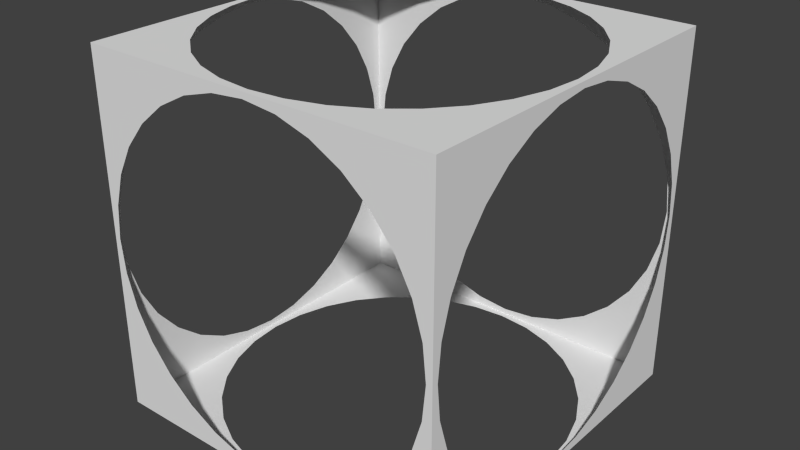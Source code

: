 # Source: cube.blend  (saved by Blender 2.74.0; exported with 4.5.12 LTS)
import bpy
from mathutils import Matrix  # noqa: F401  (used for matrix-valued properties, if any)

bpy.ops.wm.read_factory_settings(use_empty=True)
scene = bpy.context.scene
scene.name = 'Scene'

# ---- collections
col_collection_1 = bpy.data.collections.new('Collection 1'); scene.collection.children.link(col_collection_1)

# ---- materials (node trees are filled in below, after node groups)
mat_cubematerial = bpy.data.materials.new('CubeMaterial')
mat_cubematerial.alpha_threshold = 0.0
mat_cubematerial.use_transparent_shadow = False
mat_cubematerial.roughness = 0.5

# ---- material node trees

# ---- world
world_world = bpy.data.worlds.new('World'); scene.world = world_world
world_world.color = (0.05088, 0.05088, 0.05088)
world_world.use_sun_shadow = False
world_world.sun_shadow_jitter_overblur = 0.0
world_world.cycles.sampling_method = 'MANUAL'
world_world.cycles.sample_map_resolution = 256

# ---- meshes
me_cube_001 = bpy.data.meshes.new('Cube.001')
me_cube_001.from_pydata([(-1.5, -1.5, -1.5), (-1.5, -1.5, 1.5), (-1.5, 1.5, -1.5), (-1.5, 1.5, 1.5), (1.5, -1.5, -1.5), (1.5, -1.5, 1.5), (1.5, 1.5, -1.5), (1.5, 1.5, 1.5), (-1.45, -1.5, -2.98e-07), (-1.422, -1.5, 0.2829), (-1.34, -1.5, 0.5549), (-1.206, -1.5, 0.8056), (-1.025, 1.5, -1.025), (-1.206, 1.5, -0.8056), (-1.34, 1.5, -0.5549), (-1.422, 1.5, -0.2829), (-1.45, 1.5, 0.0), (-1.422, 1.5, 0.2829), (-1.34, 1.5, 0.5549), (-1.206, 1.5, 0.8056), (-1.025, 1.5, 1.025), (-0.8056, 1.5, 1.206), (-0.5549, 1.5, 1.34), (-0.2829, 1.5, 1.422), (-4.172e-07, 1.5, 1.45), (0.2829, 1.5, 1.422), (0.5549, 1.5, 1.34), (0.8056, 1.5, 1.206), (1.025, 1.5, 1.025), (-1.422, -1.5, -0.2829), (-1.34, -1.5, -0.5549), (-1.206, -1.5, -0.8056), (-1.025, -1.5, -1.025), (-0.8056, -1.5, -1.206), (-0.5549, -1.5, -1.34), (-0.2829, -1.5, -1.422), (4.172e-07, -1.5, -1.45), (0.2829, -1.5, -1.422), (0.5549, -1.5, -1.34), (0.8056, -1.5, -1.206), (1.025, -1.5, -1.025), (1.206, 1.5, 0.8056), (1.34, 1.5, 0.5549), (1.422, 1.5, 0.2829), (1.45, 1.5, 8.941e-07), (1.422, 1.5, -0.2829), (1.34, 1.5, -0.5549), (1.206, 1.5, -0.8056), (1.025, 1.5, -1.025), (0.8056, 1.5, -1.206), (0.5549, 1.5, -1.34), (0.2829, 1.5, -1.422), (1.967e-06, 1.5, -1.45), (-0.2829, 1.5, -1.422), (-0.5549, 1.5, -1.34), (-0.8056, 1.5, -1.206), (-1.025, -1.5, 1.025), (-0.8056, -1.5, 1.206), (-0.5549, -1.5, 1.34), (-0.2829, -1.5, 1.422), (4.768e-07, -1.5, 1.45), (0.2829, -1.5, 1.422), (0.5549, -1.5, 1.34), (0.8056, -1.5, 1.206), (1.025, -1.5, 1.025), (1.206, -1.5, 0.8056), (1.34, -1.5, 0.5549), (1.422, -1.5, 0.2829), (1.45, -1.5, 2.98e-07), (1.422, -1.5, -0.2829), (1.34, -1.5, -0.5549), (1.206, -1.5, -0.8056), (1.025, 1.025, 1.5), (-1.025, -1.025, 1.5), (1.025, -1.025, -1.5), (-1.025, 1.025, -1.5), (1.206, 0.8056, 1.5), (1.34, 0.5549, 1.5), (1.422, 0.2829, 1.5), (1.45, 1.486e-06, 1.5), (1.422, -0.2829, 1.5), (1.34, -0.5549, 1.5), (1.206, -0.8056, 1.5), (1.025, -1.025, 1.5), (0.8056, -1.206, 1.5), (0.5549, -1.34, 1.5), (0.2829, -1.422, 1.5), (5.96e-07, -1.45, 1.5), (-0.2829, -1.422, 1.5), (-0.5549, -1.34, 1.5), (-0.8056, -1.206, 1.5), (0.8056, 1.206, 1.5), (0.5549, 1.34, 1.5), (0.2829, 1.422, 1.5), (5.364e-07, 1.45, 1.5), (-0.2829, 1.422, 1.5), (-0.5549, 1.34, 1.5), (-0.8056, 1.206, 1.5), (-1.025, 1.025, 1.5), (-1.206, 0.8056, 1.5), (-1.34, 0.5549, 1.5), (-1.422, 0.2829, 1.5), (-1.45, 3.725e-08, 1.5), (-1.422, -0.2829, 1.5), (-1.34, -0.5549, 1.5), (-1.206, -0.8056, 1.5), (0.8056, -1.206, -1.5), (0.5549, -1.34, -1.5), (0.2829, -1.422, -1.5), (5.364e-07, -1.45, -1.5), (-0.2829, -1.422, -1.5), (-0.5549, -1.34, -1.5), (-0.8056, -1.206, -1.5), (-1.025, -1.025, -1.5), (-1.206, -0.8056, -1.5), (-1.34, -0.5549, -1.5), (-1.422, -0.2829, -1.5), (-1.45, -5.588e-08, -1.5), (-1.422, 0.2829, -1.5), (-1.34, 0.5549, -1.5), (-1.206, 0.8056, -1.5), (1.206, -0.8056, -1.5), (1.34, -0.5549, -1.5), (1.422, -0.2829, -1.5), (1.45, 1.233e-06, -1.5), (1.422, 0.2829, -1.5), (1.34, 0.5549, -1.5), (1.206, 0.8056, -1.5), (1.025, 1.025, -1.5), (0.8056, 1.206, -1.5), (0.5549, 1.34, -1.5), (0.2829, 1.422, -1.5), (4.768e-07, 1.45, -1.5), (-0.2829, 1.422, -1.5), (-0.5549, 1.34, -1.5), (-0.8056, 1.206, -1.5), (-1.5, 1.192e-06, -1.45), (-1.5, -0.2829, -1.422), (-1.5, -0.5549, -1.34), (-1.5, -0.8056, -1.206), (1.5, 1.025, -1.025), (1.5, 0.8056, -1.206), (1.5, 0.5549, -1.34), (1.5, 0.2829, -1.422), (1.5, 1.669e-06, -1.45), (1.5, -0.2829, -1.422), (1.5, -0.5549, -1.34), (1.5, -0.8056, -1.206), (1.5, -1.025, -1.025), (1.5, -1.206, -0.8056), (1.5, -1.34, -0.5549), (1.5, -1.422, -0.2829), (1.5, -1.45, -4.172e-07), (1.5, -1.422, 0.2829), (1.5, -1.34, 0.5549), (1.5, -1.206, 0.8056), (1.5, -1.025, 1.025), (-1.5, 0.2829, -1.422), (-1.5, 0.5549, -1.34), (-1.5, 0.8056, -1.206), (-1.5, 1.025, -1.025), (-1.5, 1.206, -0.8056), (-1.5, 1.34, -0.5549), (-1.5, 1.422, -0.2829), (-1.5, 1.45, -4.172e-07), (-1.5, 1.422, 0.2829), (-1.5, 1.34, 0.5549), (-1.5, 1.206, 0.8056), (-1.5, 1.025, 1.025), (1.5, -0.8056, 1.206), (1.5, -0.5549, 1.34), (1.5, -0.2829, 1.422), (1.5, -4.768e-07, 1.45), (1.5, 0.2829, 1.422), (1.5, 0.5549, 1.34), (1.5, 0.8056, 1.206), (1.5, 1.025, 1.025), (1.5, 1.206, 0.8056), (1.5, 1.34, 0.5549), (1.5, 1.422, 0.2829), (1.5, 1.45, -4.172e-07), (1.5, 1.422, -0.2829), (1.5, 1.34, -0.5549), (1.5, 1.206, -0.8056), (-1.5, -1.025, -1.025), (-1.5, -1.206, -0.8056), (-1.5, -1.34, -0.5549), (-1.5, -1.422, -0.2829), (-1.5, -1.45, -2.384e-07), (-1.5, -1.422, 0.2829), (-1.5, -1.34, 0.5549), (-1.5, -1.206, 0.8056), (-1.5, -1.025, 1.025), (-1.5, -0.8056, 1.206), (-1.5, -0.5549, 1.34), (-1.5, -0.2829, 1.422), (-1.5, 5.96e-08, 1.45), (-1.5, 0.2829, 1.422), (-1.5, 0.5549, 1.34), (-1.5, 0.8056, 1.206)], [], [(3, 168, 167, 166, 165, 164, 163, 162, 161, 160, 159, 158, 157, 136, 137, 138, 139, 184, 0, 2), (3, 2, 12, 13, 14, 15, 16, 17, 18, 19, 20, 21, 22, 23, 24, 25, 26, 27, 28, 7), (0, 4, 74, 106, 107, 108, 109, 110, 111, 112, 113, 114, 115, 116, 117, 118, 119, 120, 75, 2), (7, 72, 91, 92, 93, 94, 95, 96, 97, 98, 99, 100, 101, 102, 103, 104, 105, 73, 1, 3), (1, 56, 11, 10, 9, 8, 29, 30, 31, 32, 33, 34, 35, 36, 37, 38, 39, 40, 4, 0), (7, 28, 41, 42, 43, 44, 45, 46, 47, 48, 49, 50, 51, 52, 53, 54, 55, 12, 2, 6), (5, 4, 40, 71, 70, 69, 68, 67, 66, 65, 64, 63, 62, 61, 60, 59, 58, 57, 56, 1), (5, 1, 73, 90, 89, 88, 87, 86, 85, 84, 83, 82, 81, 80, 79, 78, 77, 76, 72, 7), (2, 75, 135, 134, 133, 132, 131, 130, 129, 128, 127, 126, 125, 124, 123, 122, 121, 74, 4, 6), (1, 0, 184, 185, 186, 187, 188, 189, 190, 191, 192, 193, 194, 195, 196, 197, 198, 199, 168, 3), (5, 156, 155, 154, 153, 152, 151, 150, 149, 148, 147, 146, 145, 144, 143, 142, 141, 140, 6, 4), (7, 6, 140, 183, 182, 181, 180, 179, 178, 177, 176, 175, 174, 173, 172, 171, 170, 169, 156, 5)])
_uv = me_cube_001.uv_layers.new(name='UVMap')
_uv.uv.foreach_set('vector', [2.782e-07, 1.0, 0.1582, 0.8418, 0.2315, 0.9019, 0.315, 0.9465, 0.4057, 0.974, 0.5, 0.9833, 0.5943, 0.974, 0.685, 0.9465, 0.7685, 0.9019, 0.8418, 0.8418, 0.9019, 0.7685, 0.9465, 0.685, 0.974, 0.5943, 0.9833, 0.5, 0.974, 0.4057, 0.9465, 0.315, 0.9019, 0.2315, 0.8418, 0.1582, 1.0, 0.0, 1.0, 1.0, 1.0, 0.0, 1.0, 1.0, 0.8418, 0.8418, 0.9019, 0.7685, 0.9465, 0.685, 0.974, 0.5943, 0.9833, 0.5, 0.974, 0.4057, 0.9465, 0.315, 0.9019, 0.2315, 0.8418, 0.1582, 0.7685, 0.09812, 0.685, 0.05346, 0.5943, 0.02595, 0.5, 0.01667, 0.4057, 0.02595, 0.315, 0.05346, 0.2315, 0.09812, 0.1582, 0.1582, 0.0, 7.947e-08, 1.589e-07, 1.0, 0.0, 1.987e-07, 0.1582, 0.1582, 0.09812, 0.2315, 0.05346, 0.315, 0.02595, 0.4057, 0.01667, 0.5, 0.02595, 0.5943, 0.05346, 0.685, 0.09812, 0.7685, 0.1582, 0.8418, 0.2315, 0.9019, 0.315, 0.9465, 0.4057, 0.974, 0.5, 0.9833, 0.5943, 0.974, 0.685, 0.9465, 0.7685, 0.9019, 0.8418, 0.8418, 1.0, 1.0, 7.947e-08, 0.0, 0.1582, 0.1582, 0.09812, 0.2315, 0.05346, 0.315, 0.02595, 0.4057, 0.01667, 0.5, 0.02595, 0.5943, 0.05346, 0.685, 0.09812, 0.7685, 0.1582, 0.8418, 0.2315, 0.9019, 0.315, 0.9465, 0.4057, 0.974, 0.5, 0.9833, 0.5943, 0.974, 0.685, 0.9465, 0.7685, 0.9019, 0.8418, 0.8418, 1.0, 1.0, 0.0, 1.0, 0.0, 3.576e-07, 0.1582, 0.1582, 0.09812, 0.2315, 0.05346, 0.315, 0.02595, 0.4057, 0.01667, 0.5, 0.02595, 0.5943, 0.05346, 0.685, 0.09812, 0.7685, 0.1582, 0.8418, 0.2315, 0.9019, 0.315, 0.9465, 0.4057, 0.974, 0.5, 0.9833, 0.5943, 0.974, 0.685, 0.9465, 0.7685, 0.9019, 0.8418, 0.8418, 1.0, 1.0, 3.179e-07, 1.0, 0.0, 7.947e-08, 0.1582, 0.1582, 0.09812, 0.2315, 0.05346, 0.315, 0.02595, 0.4057, 0.01667, 0.5, 0.02595, 0.5943, 0.05346, 0.685, 0.09812, 0.7685, 0.1582, 0.8418, 0.2315, 0.9019, 0.315, 0.9465, 0.4057, 0.974, 0.5, 0.9833, 0.5943, 0.974, 0.685, 0.9465, 0.7685, 0.9019, 0.8418, 0.8418, 1.0, 1.0, 7.947e-08, 1.0, 1.0, 0.0, 1.0, 1.0, 0.8418, 0.8418, 0.9019, 0.7685, 0.9465, 0.685, 0.974, 0.5943, 0.9833, 0.5, 0.974, 0.4057, 0.9465, 0.315, 0.9019, 0.2315, 0.8418, 0.1582, 0.7685, 0.09812, 0.685, 0.05346, 0.5943, 0.02595, 0.5, 0.01667, 0.4057, 0.02595, 0.315, 0.05346, 0.2315, 0.09812, 0.1582, 0.1582, 0.0, 3.576e-07, 1.0, 0.0, 1.0, 1.0, 0.8418, 0.8418, 0.9019, 0.7685, 0.9465, 0.685, 0.974, 0.5943, 0.9833, 0.5, 0.974, 0.4057, 0.9465, 0.315, 0.9019, 0.2315, 0.8418, 0.1582, 0.7685, 0.09812, 0.685, 0.05346, 0.5943, 0.02595, 0.5, 0.01667, 0.4057, 0.02595, 0.315, 0.05346, 0.2315, 0.09812, 0.1582, 0.1582, 7.947e-08, 0.0, 1.0, 1.0, 0.8418, 0.8418, 0.9019, 0.7685, 0.9465, 0.685, 0.974, 0.5943, 0.9833, 0.5, 0.974, 0.4057, 0.9465, 0.315, 0.9019, 0.2315, 0.8418, 0.1582, 0.7685, 0.09812, 0.685, 0.05346, 0.5943, 0.02595, 0.5, 0.01667, 0.4057, 0.02595, 0.315, 0.05346, 0.2315, 0.09812, 0.1582, 0.1582, 0.0, 1.987e-07, 1.0, 0.0, 0.0, 3.179e-07, 1.0, 0.0, 0.8418, 0.1582, 0.7685, 0.09812, 0.685, 0.05346, 0.5943, 0.02595, 0.5, 0.01667, 0.4057, 0.02595, 0.315, 0.05346, 0.2315, 0.09812, 0.1582, 0.1582, 0.09812, 0.2315, 0.05346, 0.315, 0.02595, 0.4057, 0.01667, 0.5, 0.02595, 0.5943, 0.05346, 0.685, 0.09812, 0.7685, 0.1582, 0.8418, 2.782e-07, 1.0, 1.0, 1.0, 0.8418, 0.8418, 0.9019, 0.7685, 0.9465, 0.685, 0.974, 0.5943, 0.9833, 0.5, 0.974, 0.4057, 0.9465, 0.315, 0.9019, 0.2315, 0.8418, 0.1582, 0.7685, 0.09812, 0.685, 0.05346, 0.5943, 0.02595, 0.5, 0.01667, 0.4057, 0.02595, 0.315, 0.05346, 0.2315, 0.09812, 0.1582, 0.1582, 0.0, 1.987e-07, 1.0, 0.0, 7.947e-08, 1.0, 0.0, 1.987e-07, 0.1582, 0.1582, 0.09812, 0.2315, 0.05346, 0.315, 0.02595, 0.4057, 0.01667, 0.5, 0.02595, 0.5943, 0.05346, 0.685, 0.09812, 0.7685, 0.1582, 0.8418, 0.2315, 0.9019, 0.315, 0.9465, 0.4057, 0.974, 0.5, 0.9833, 0.5943, 0.974, 0.685, 0.9465, 0.7685, 0.9019, 0.8418, 0.8418, 1.0, 1.0])
me_cube_001.materials.append(mat_cubematerial)
me_cube_001.use_remesh_preserve_volume = False
me_cube_001.use_remesh_preserve_attributes = False
me_cube_001.use_mirror_vertex_groups = False
me_cube_001.update()

# ---- objects
ob_cube = bpy.data.objects.new('Cube', me_cube_001)

# ---- transforms, parenting, visibility, modifiers, constraints
ob_cube.location = (0.0, 0.0, 0.0)
ob_cube.lineart.crease_threshold = 0.0

# ---- collection membership
col_collection_1.objects.link(ob_cube)

# ---- scene / render settings (as saved in the file)
scene.frame_start = 1; scene.frame_end = 250; scene.frame_set(1)
scene.render.engine = 'BLENDER_EEVEE_NEXT'
scene.render.resolution_percentage = 50
scene.render.dither_intensity = 0.0
scene.cycles.use_denoising = False
scene.cycles.samples = 10
scene.cycles.sampling_pattern = 'TABULATED_SOBOL'
scene.cycles.light_sampling_threshold = 0.0
scene.cycles.use_adaptive_sampling = False
scene.cycles.use_light_tree = False
scene.cycles.blur_glossy = 0.0
scene.cycles.pixel_filter_type = 'GAUSSIAN'
scene.cycles.sample_clamp_indirect = 0.0
scene.view_settings.view_transform = 'Standard'
bpy.context.view_layer.update()

# ---- added for rendering (the .blend has no active camera and no usable light): camera, sun
cam_auto = bpy.data.cameras.new('AutoCamera')
cam_auto.lens = 50.0
cam_auto.sensor_width = 36.0
cam_auto.clip_end = 1000.0
ob_auto_camera = bpy.data.objects.new('AutoCamera', cam_auto)
scene.collection.objects.link(ob_auto_camera)
ob_auto_camera.location = (4.80761, -5.76913, 3.84609)
ob_auto_camera.rotation_euler = (1.09748, -7.21219e-08, 0.694738)
scene.camera = ob_auto_camera
light_auto_sun = bpy.data.lights.new('AutoSun', 'SUN')
light_auto_sun.energy = 3.0
light_auto_sun.angle = 0.0523599
ob_auto_sun = bpy.data.objects.new('AutoSun', light_auto_sun)
scene.collection.objects.link(ob_auto_sun)
ob_auto_sun.rotation_euler = (0.872665, 0.174533, 0.523599)
bpy.context.view_layer.update()
